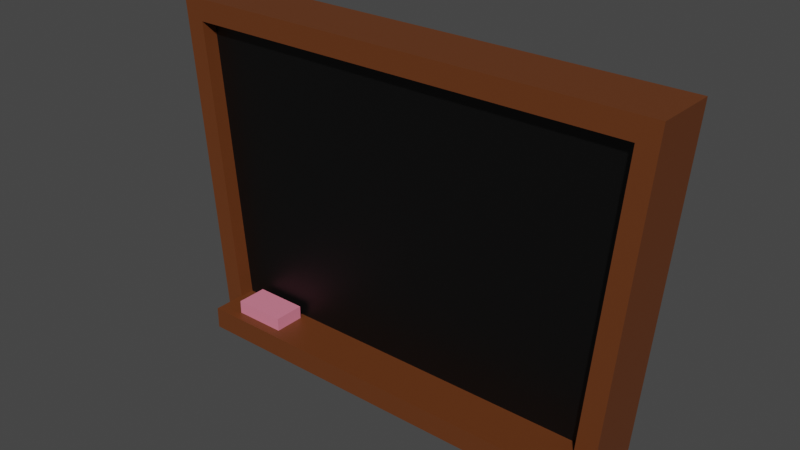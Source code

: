 # Source: Chalkboard.blend  (saved by Blender 2.92.15; exported with 4.5.12 LTS)
import bpy
from mathutils import Matrix  # noqa: F401  (used for matrix-valued properties, if any)

bpy.ops.wm.read_factory_settings(use_empty=True)
scene = bpy.context.scene
scene.name = 'Scene'

# ---- collections
col_working = bpy.data.collections.new('Working'); scene.collection.children.link(col_working)
col_export = bpy.data.collections.new('Export'); scene.collection.children.link(col_export)
col_backup = bpy.data.collections.new('Backup'); scene.collection.children.link(col_backup)
col_references = bpy.data.collections.new('References'); scene.collection.children.link(col_references)

# ---- materials (node trees are filled in below, after node groups)
mat_board = bpy.data.materials.new('Board')
mat_board.use_transparent_shadow = False
mat_edges = bpy.data.materials.new('Edges')
mat_edges.use_transparent_shadow = False
mat_eraser = bpy.data.materials.new('Eraser')
mat_eraser.use_transparent_shadow = False

# ---- material node trees
mat_board.use_nodes = True; mat_board.node_tree.nodes.clear()
_N = mat_board.node_tree.nodes; _L = mat_board.node_tree.links
n0 = _N.new('ShaderNodeBsdfPrincipled'); n0.name = 'Principled BSDF'; n0.location = (10, 300)
n0.distribution = 'GGX'
n0.subsurface_method = 'BURLEY'
n0.inputs[0].default_value = (0.0, 0.0, 0.0, 1.0)
n0.inputs[3].default_value = 1.45
n0.inputs[27].default_value = (0.0, 0.0, 0.0, 1.0)
n0.inputs[28].default_value = 1.0
n1 = _N.new('ShaderNodeOutputMaterial'); n1.name = 'Material Output'; n1.location = (300, 300)
_L.new(n0.outputs[0], n1.inputs[0])
n1.is_active_output = True
mat_edges.use_nodes = True; mat_edges.node_tree.nodes.clear()
_N = mat_edges.node_tree.nodes; _L = mat_edges.node_tree.links
n0 = _N.new('ShaderNodeBsdfPrincipled'); n0.name = 'Principled BSDF'; n0.location = (10, 300)
n0.distribution = 'GGX'
n0.subsurface_method = 'BURLEY'
n0.inputs[0].default_value = (0.1336, 0.03744, 0.008401, 1.0)
n0.inputs[3].default_value = 1.45
n0.inputs[27].default_value = (0.0, 0.0, 0.0, 1.0)
n0.inputs[28].default_value = 1.0
n1 = _N.new('ShaderNodeOutputMaterial'); n1.name = 'Material Output'; n1.location = (300, 300)
_L.new(n0.outputs[0], n1.inputs[0])
n1.is_active_output = True
mat_eraser.use_nodes = True; mat_eraser.node_tree.nodes.clear()
_N = mat_eraser.node_tree.nodes; _L = mat_eraser.node_tree.links
n0 = _N.new('ShaderNodeBsdfPrincipled'); n0.name = 'Principled BSDF'; n0.location = (10, 300)
n0.distribution = 'GGX'
n0.subsurface_method = 'BURLEY'
n0.inputs[0].default_value = (0.8, 0.2258, 0.32, 1.0)
n0.inputs[3].default_value = 1.45
n0.inputs[27].default_value = (0.0, 0.0, 0.0, 1.0)
n0.inputs[28].default_value = 1.0
n1 = _N.new('ShaderNodeOutputMaterial'); n1.name = 'Material Output'; n1.location = (300, 300)
_L.new(n0.outputs[0], n1.inputs[0])
n1.is_active_output = True

# ---- world
world_world = bpy.data.worlds.new('World'); scene.world = world_world
world_world.use_nodes = True; world_world.node_tree.nodes.clear()
_N = world_world.node_tree.nodes; _L = world_world.node_tree.links
n0 = _N.new('ShaderNodeOutputWorld'); n0.name = 'World Output'; n0.location = (300, 300)
n1 = _N.new('ShaderNodeBackground'); n1.name = 'Background'; n1.location = (10, 300)
n1.inputs[0].default_value = (0.05088, 0.05088, 0.05088, 1.0)
_L.new(n1.outputs[0], n0.inputs[0])
n0.is_active_output = True
world_world.color = (0.05088, 0.05088, 0.05088)
world_world.use_sun_shadow = False
world_world.sun_shadow_jitter_overblur = 0.0

# ---- meshes
me_cube = bpy.data.meshes.new('Cube')
me_cube.from_pydata([(-0.9287, -0.1472, 0.6793), (-1.053, -0.1472, 2.027), (-1.016, 0.1472, 0.58), (-1.152, 0.1472, 2.127), (0.9287, -0.1472, 0.6793), (1.053, -0.1472, 2.027), (1.016, 0.1472, 0.58), (1.152, 0.1472, 2.127), (-1.016, -0.1472, 0.58), (-1.152, -0.1472, 2.127), (1.152, -0.1472, 2.127), (1.016, -0.1472, 0.58), (-0.9287, -0.07648, 0.6793), (-1.053, -0.07648, 2.027), (1.053, -0.07648, 2.027), (0.9287, -0.07648, 0.6793), (-0.9365, -0.2955, 0.5911), (-0.9365, -0.2955, 0.692), (-0.9365, -0.06125, 0.5911), (-0.9365, -0.06125, 0.692), (0.9365, -0.2955, 0.5911), (0.9365, -0.2955, 0.692), (0.9365, -0.06125, 0.5911), (0.9365, -0.06125, 0.692), (-0.8221, -0.2502, 0.692), (-0.8221, -0.2502, 0.754), (-0.8221, -0.1065, 0.692), (-0.8221, -0.1065, 0.754), (-0.5751, -0.2502, 0.692), (-0.5751, -0.2502, 0.754), (-0.5751, -0.1065, 0.692), (-0.5751, -0.1065, 0.754)], [], [(8, 9, 3, 2), (2, 3, 7, 6), (6, 7, 10, 11), (0, 4, 15, 12), (2, 6, 11, 8), (7, 3, 9, 10), (0, 1, 9, 8), (5, 4, 11, 10), (4, 0, 8, 11), (1, 5, 10, 9), (15, 14, 13, 12), (1, 0, 12, 13), (5, 1, 13, 14), (4, 5, 14, 15), (16, 17, 19, 18), (18, 19, 23, 22), (22, 23, 21, 20), (20, 21, 17, 16), (18, 22, 20, 16), (23, 19, 17, 21), (24, 25, 27, 26), (26, 27, 31, 30), (30, 31, 29, 28), (28, 29, 25, 24), (26, 30, 28, 24), (31, 27, 25, 29)])
me_cube.polygons.foreach_set('material_index', [1, 1, 1, 1, 1, 1, 1, 1, 1, 1, 0, 1, 1, 1, 1, 1, 1, 1, 1, 1, 2, 2, 2, 2, 2, 2])
_uv = me_cube.uv_layers.new(name='UVMap')
_uv.uv.foreach_set('vector', [0.5755, 0.7298, 0.06621, 0.6828, 0.1513, 0.5907, 0.4761, 0.6239, 0.4761, 0.6239, 0.1513, 0.5907, 0.1531, 0.1782, 0.4871, 0.1984, 0.4871, 0.1984, 0.1531, 0.1782, 0.06351, 0.08442, 0.5855, 0.09009, 0.6143, 0.7712, 0.6118, 0.06064, 0.6393, 0.03533, 0.6393, 0.8027, 0.4761, 0.6239, 0.4871, 0.1984, 0.5855, 0.09009, 0.5755, 0.7298, 0.1531, 0.1782, 0.1513, 0.5907, 0.06621, 0.6828, 0.06351, 0.08442, 0.6143, 0.7712, 0.0377, 0.7238, 0.06621, 0.6828, 0.5755, 0.7298, 0.02261, 0.03005, 0.6118, 0.06064, 0.5855, 0.09009, 0.06351, 0.08442, 0.6118, 0.06064, 0.6143, 0.7712, 0.5755, 0.7298, 0.5855, 0.09009, 0.0377, 0.7238, 0.02261, 0.03005, 0.06351, 0.08442, 0.06621, 0.6828, 0.6395, 0.0333, 0.9999, 0.0001167, 0.9999, 0.563, 0.6395, 0.5298, 0.0377, 0.7238, 0.6143, 0.7712, 0.6393, 0.8027, 0.01364, 0.7474, 0.02261, 0.03005, 0.0377, 0.7238, 0.01364, 0.7474, 0.0001167, 0.0001167, 0.6118, 0.06064, 0.02261, 0.03005, 0.0001167, 0.0001167, 0.6393, 0.03533, 0.375, 0.0, 0.625, 0.0, 0.625, 0.25, 0.375, 0.25, 0.375, 0.25, 0.625, 0.25, 0.625, 0.5, 0.375, 0.5, 0.375, 0.5, 0.625, 0.5, 0.625, 0.75, 0.375, 0.75, 0.375, 0.75, 0.625, 0.75, 0.625, 1.0, 0.375, 1.0, 0.125, 0.5, 0.375, 0.5, 0.375, 0.75, 0.125, 0.75, 0.625, 0.5, 0.875, 0.5, 0.875, 0.75, 0.625, 0.75, 0.375, 0.0, 0.625, 0.0, 0.625, 0.25, 0.375, 0.25, 0.375, 0.25, 0.625, 0.25, 0.625, 0.5, 0.375, 0.5, 0.375, 0.5, 0.625, 0.5, 0.625, 0.75, 0.375, 0.75, 0.375, 0.75, 0.625, 0.75, 0.625, 1.0, 0.375, 1.0, 0.125, 0.5, 0.375, 0.5, 0.375, 0.75, 0.125, 0.75, 0.625, 0.5, 0.875, 0.5, 0.875, 0.75, 0.625, 0.75])
me_cube.materials.append(mat_board)
me_cube.materials.append(mat_edges)
me_cube.materials.append(mat_eraser)
me_cube.use_remesh_fix_poles = True
me_cube.use_remesh_preserve_attributes = False
me_cube.use_mirror_vertex_groups = False
me_cube.update()

# ---- objects
ob_chalkboard = bpy.data.objects.new('ChalkBoard', me_cube)

# ---- transforms, parenting, visibility, modifiers, constraints
ob_chalkboard.location = (0.0, 0.0, -1.329)
ob_chalkboard.lineart.crease_threshold = 0.0

# ---- collection membership
col_working.objects.link(ob_chalkboard)

# ---- scene / render settings (as saved in the file)
scene.frame_start = 1; scene.frame_end = 25; scene.frame_set(1)
scene.render.engine = 'BLENDER_EEVEE_NEXT'
scene.render.fps = 30
scene.cycles.use_denoising = False
scene.cycles.samples = 128
scene.cycles.sampling_pattern = 'TABULATED_SOBOL'
scene.cycles.use_adaptive_sampling = False
scene.cycles.use_light_tree = False
scene.view_settings.view_transform = 'Filmic'
bpy.context.view_layer.update()

# ---- added for rendering (the .blend has no active camera and no usable light): camera, sun
cam_auto = bpy.data.cameras.new('AutoCamera')
cam_auto.lens = 50.0
cam_auto.sensor_width = 36.0
cam_auto.clip_end = 1000.0
ob_auto_camera = bpy.data.objects.new('AutoCamera', cam_auto)
scene.collection.objects.link(ob_auto_camera)
ob_auto_camera.location = (2.6001, -3.19426, 2.10462)
ob_auto_camera.rotation_euler = (1.09748, -7.21219e-08, 0.694738)
scene.camera = ob_auto_camera
light_auto_sun = bpy.data.lights.new('AutoSun', 'SUN')
light_auto_sun.energy = 3.0
light_auto_sun.angle = 0.0523599
ob_auto_sun = bpy.data.objects.new('AutoSun', light_auto_sun)
scene.collection.objects.link(ob_auto_sun)
ob_auto_sun.rotation_euler = (0.872665, 0.174533, 0.523599)
bpy.context.view_layer.update()
